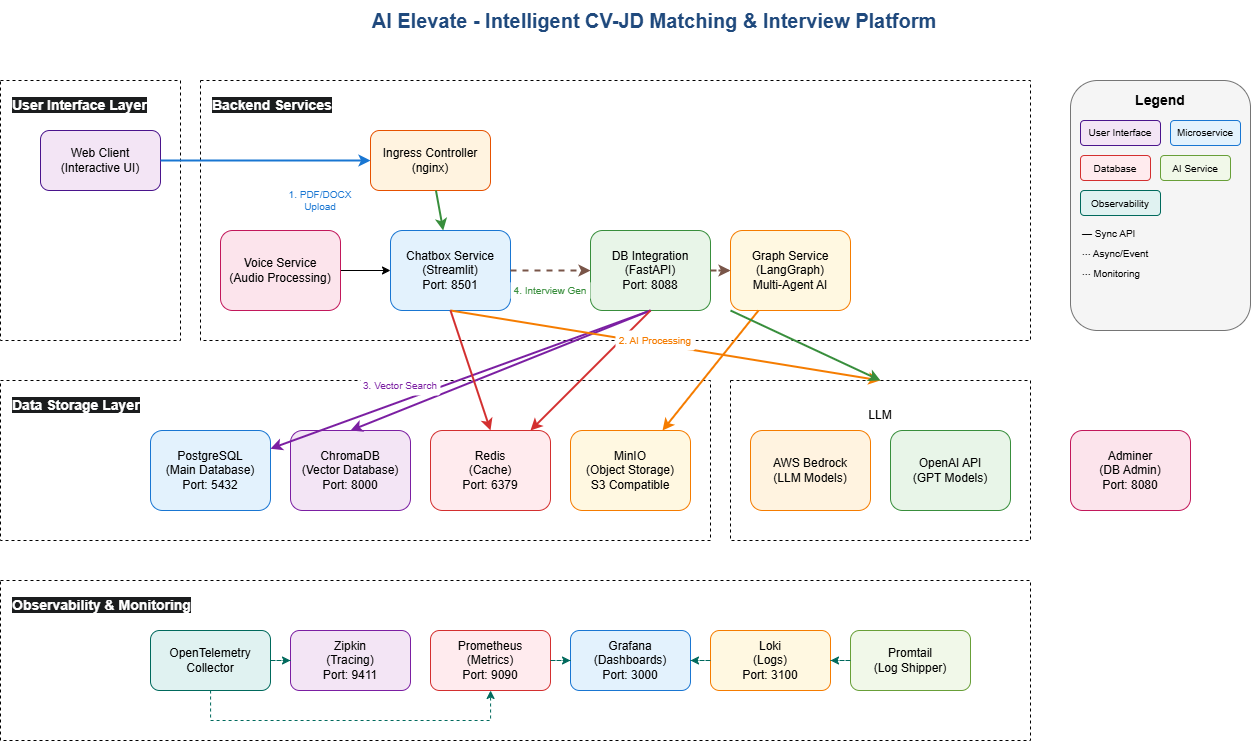

The diagram above was exported from draw.io. Its source (the exported page's mxGraphModel, read from the mxfile embedded in the PNG):
<mxGraphModel dx="2711" dy="866" grid="1" gridSize="10" guides="1" tooltips="1" connect="1" arrows="1" fold="1" page="1" pageScale="1" pageWidth="1169" pageHeight="827" math="0" shadow="0">
  <root>
    <mxCell id="0" />
    <mxCell id="1" parent="0" />
    <mxCell id="14" value="" style="rounded=0;whiteSpace=wrap;html=1;dashed=1;" parent="1" vertex="1">
      <mxGeometry x="130" y="100" width="830" height="260" as="geometry" />
    </mxCell>
    <mxCell id="12" value="" style="rounded=0;whiteSpace=wrap;html=1;dashed=1;" parent="1" vertex="1">
      <mxGeometry x="-70" y="100" width="180" height="260" as="geometry" />
    </mxCell>
    <mxCell id="7" value="" style="rounded=0;whiteSpace=wrap;html=1;dashed=1;" parent="1" vertex="1">
      <mxGeometry x="-70" y="400" width="710" height="160" as="geometry" />
    </mxCell>
    <mxCell id="4" value="" style="rounded=0;whiteSpace=wrap;html=1;dashed=1;" parent="1" vertex="1">
      <mxGeometry x="-70" y="600" width="1030" height="160" as="geometry" />
    </mxCell>
    <mxCell id="2" value="" style="rounded=0;whiteSpace=wrap;html=1;dashed=1;" parent="1" vertex="1">
      <mxGeometry x="660" y="400" width="300" height="160" as="geometry" />
    </mxCell>
    <mxCell id="title" value="AI Elevate - Intelligent CV-JD Matching &amp; Interview Platform" style="text;html=1;strokeColor=none;fillColor=none;align=center;verticalAlign=middle;whiteSpace=wrap;rounded=0;fontSize=20;fontStyle=1;fontColor=#1f497d;" parent="1" vertex="1">
      <mxGeometry x="284" y="20" width="600" height="40" as="geometry" />
    </mxCell>
    <mxCell id="web-client" value="Web Client&#10;(Interactive UI)" style="rounded=1;whiteSpace=wrap;html=1;fillColor=#f3e5f5;strokeColor=#4a148c;" parent="1" vertex="1">
      <mxGeometry x="-30" y="150" width="120" height="60" as="geometry" />
    </mxCell>
    <mxCell id="ingress" value="Ingress Controller&#10;(nginx)" style="rounded=1;whiteSpace=wrap;html=1;fillColor=#fff3e0;strokeColor=#e65100;" parent="1" vertex="1">
      <mxGeometry x="300" y="150" width="120" height="60" as="geometry" />
    </mxCell>
    <mxCell id="chatbox" value="Chatbox Service&#10;(Streamlit)&#10;Port: 8501" style="rounded=1;whiteSpace=wrap;html=1;fillColor=#e3f2fd;strokeColor=#1976d2;" parent="1" vertex="1">
      <mxGeometry x="320" y="250" width="120" height="80" as="geometry" />
    </mxCell>
    <mxCell id="db-integration" value="DB Integration&#10;(FastAPI)&#10;Port: 8088" style="rounded=1;whiteSpace=wrap;html=1;fillColor=#e8f5e8;strokeColor=#388e3c;" parent="1" vertex="1">
      <mxGeometry x="520" y="250" width="120" height="80" as="geometry" />
    </mxCell>
    <mxCell id="graph" value="Graph Service&#10;(LangGraph)&#10;Multi-Agent AI" style="rounded=1;whiteSpace=wrap;html=1;fillColor=#fff8e1;strokeColor=#f57c00;" parent="1" vertex="1">
      <mxGeometry x="660" y="250" width="120" height="80" as="geometry" />
    </mxCell>
    <mxCell id="17" style="edgeStyle=none;html=1;exitX=1;exitY=0.5;exitDx=0;exitDy=0;" edge="1" parent="1" source="voice" target="chatbox">
      <mxGeometry relative="1" as="geometry" />
    </mxCell>
    <mxCell id="voice" value="Voice Service&#10;(Audio Processing)" style="rounded=1;whiteSpace=wrap;html=1;fillColor=#fce4ec;strokeColor=#c2185b;" parent="1" vertex="1">
      <mxGeometry x="150" y="250" width="120" height="80" as="geometry" />
    </mxCell>
    <mxCell id="postgres" value="PostgreSQL&#10;(Main Database)&#10;Port: 5432" style="rounded=1;whiteSpace=wrap;html=1;fillColor=#e3f2fd;strokeColor=#1976d2;" parent="1" vertex="1">
      <mxGeometry x="80" y="450" width="120" height="80" as="geometry" />
    </mxCell>
    <mxCell id="chroma" value="ChromaDB&#10;(Vector Database)&#10;Port: 8000" style="rounded=1;whiteSpace=wrap;html=1;fillColor=#f3e5f5;strokeColor=#7b1fa2;" parent="1" vertex="1">
      <mxGeometry x="220" y="450" width="120" height="80" as="geometry" />
    </mxCell>
    <mxCell id="redis" value="Redis&#10;(Cache)&#10;Port: 6379" style="rounded=1;whiteSpace=wrap;html=1;fillColor=#ffebee;strokeColor=#d32f2f;" parent="1" vertex="1">
      <mxGeometry x="360" y="450" width="120" height="80" as="geometry" />
    </mxCell>
    <mxCell id="minio" value="MinIO&#10;(Object Storage)&#10;S3 Compatible" style="rounded=1;whiteSpace=wrap;html=1;fillColor=#fff8e1;strokeColor=#f57c00;" parent="1" vertex="1">
      <mxGeometry x="500" y="450" width="120" height="80" as="geometry" />
    </mxCell>
    <mxCell id="bedrock" value="AWS Bedrock&#10;(LLM Models)" style="rounded=1;whiteSpace=wrap;html=1;fillColor=#fff3e0;strokeColor=#f57c00;" parent="1" vertex="1">
      <mxGeometry x="680" y="450" width="120" height="80" as="geometry" />
    </mxCell>
    <mxCell id="openai" value="OpenAI API&#10;(GPT Models)" style="rounded=1;whiteSpace=wrap;html=1;fillColor=#e8f5e8;strokeColor=#388e3c;" parent="1" vertex="1">
      <mxGeometry x="820" y="450" width="120" height="80" as="geometry" />
    </mxCell>
    <mxCell id="otel" value="OpenTelemetry&#10;Collector" style="rounded=1;whiteSpace=wrap;html=1;fillColor=#e0f2f1;strokeColor=#00695c;" parent="1" vertex="1">
      <mxGeometry x="80" y="650" width="120" height="60" as="geometry" />
    </mxCell>
    <mxCell id="zipkin" value="Zipkin&#10;(Tracing)&#10;Port: 9411" style="rounded=1;whiteSpace=wrap;html=1;fillColor=#f3e5f5;strokeColor=#7b1fa2;" parent="1" vertex="1">
      <mxGeometry x="220" y="650" width="120" height="60" as="geometry" />
    </mxCell>
    <mxCell id="prometheus" value="Prometheus&#10;(Metrics)&#10;Port: 9090" style="rounded=1;whiteSpace=wrap;html=1;fillColor=#ffebee;strokeColor=#d32f2f;" parent="1" vertex="1">
      <mxGeometry x="360" y="650" width="120" height="60" as="geometry" />
    </mxCell>
    <mxCell id="grafana" value="Grafana&#10;(Dashboards)&#10;Port: 3000" style="rounded=1;whiteSpace=wrap;html=1;fillColor=#e3f2fd;strokeColor=#1976d2;" parent="1" vertex="1">
      <mxGeometry x="500" y="650" width="120" height="60" as="geometry" />
    </mxCell>
    <mxCell id="loki" value="Loki&#10;(Logs)&#10;Port: 3100" style="rounded=1;whiteSpace=wrap;html=1;fillColor=#fff8e1;strokeColor=#f57c00;" parent="1" vertex="1">
      <mxGeometry x="640" y="650" width="120" height="60" as="geometry" />
    </mxCell>
    <mxCell id="promtail" value="Promtail&#10;(Log Shipper)" style="rounded=1;whiteSpace=wrap;html=1;fillColor=#f1f8e9;strokeColor=#689f38;" parent="1" vertex="1">
      <mxGeometry x="780" y="650" width="120" height="60" as="geometry" />
    </mxCell>
    <mxCell id="adminer" value="Adminer&#10;(DB Admin)&#10;Port: 8080" style="rounded=1;whiteSpace=wrap;html=1;fillColor=#fce4ec;strokeColor=#c2185b;" parent="1" vertex="1">
      <mxGeometry x="1000" y="450" width="120" height="80" as="geometry" />
    </mxCell>
    <mxCell id="conn1" style="edgeStyle=orthogonalEdgeStyle;rounded=0;orthogonalLoop=1;jettySize=auto;html=1;strokeWidth=2;strokeColor=#1976d2;" parent="1" source="web-client" target="ingress" edge="1">
      <mxGeometry relative="1" as="geometry" />
    </mxCell>
    <mxCell id="conn2" style="rounded=0;orthogonalLoop=1;jettySize=auto;html=1;strokeWidth=2;strokeColor=#388e3c;" parent="1" source="ingress" target="chatbox" edge="1">
      <mxGeometry relative="1" as="geometry" />
    </mxCell>
    <mxCell id="conn4" style="rounded=0;orthogonalLoop=1;jettySize=auto;html=1;strokeWidth=2;strokeColor=#7b1fa2;exitX=0.5;exitY=1;exitDx=0;exitDy=0;" parent="1" source="db-integration" target="postgres" edge="1">
      <mxGeometry relative="1" as="geometry" />
    </mxCell>
    <mxCell id="conn5" style="rounded=0;orthogonalLoop=1;jettySize=auto;html=1;strokeWidth=2;strokeColor=#7b1fa2;entryX=0.5;entryY=0;entryDx=0;entryDy=0;exitX=0.5;exitY=1;exitDx=0;exitDy=0;" parent="1" source="db-integration" target="chroma" edge="1">
      <mxGeometry relative="1" as="geometry" />
    </mxCell>
    <mxCell id="conn6" style="rounded=0;orthogonalLoop=1;jettySize=auto;html=1;strokeWidth=2;strokeColor=#f57c00;" parent="1" source="graph" target="minio" edge="1">
      <mxGeometry relative="1" as="geometry" />
    </mxCell>
    <mxCell id="conn7" style="rounded=0;orthogonalLoop=1;jettySize=auto;html=1;strokeWidth=2;strokeColor=#d32f2f;exitX=0.5;exitY=1;exitDx=0;exitDy=0;" parent="1" source="db-integration" target="redis" edge="1">
      <mxGeometry relative="1" as="geometry" />
    </mxCell>
    <mxCell id="conn8" style="rounded=0;orthogonalLoop=1;jettySize=auto;html=1;strokeWidth=2;strokeColor=#f57c00;entryX=0.5;entryY=0;entryDx=0;entryDy=0;exitX=0.5;exitY=1;exitDx=0;exitDy=0;" parent="1" source="chatbox" target="2" edge="1">
      <mxGeometry relative="1" as="geometry" />
    </mxCell>
    <mxCell id="conn9" style="rounded=0;orthogonalLoop=1;jettySize=auto;html=1;strokeWidth=2;strokeColor=#388e3c;entryX=0.5;entryY=0;entryDx=0;entryDy=0;" parent="1" target="2" edge="1">
      <mxGeometry relative="1" as="geometry">
        <mxPoint x="660" y="330" as="sourcePoint" />
      </mxGeometry>
    </mxCell>
    <mxCell id="conn10" style="edgeStyle=orthogonalEdgeStyle;rounded=0;orthogonalLoop=1;jettySize=auto;html=1;strokeWidth=2;strokeColor=#795548;dashed=1;" parent="1" source="chatbox" target="db-integration" edge="1">
      <mxGeometry relative="1" as="geometry" />
    </mxCell>
    <mxCell id="conn11" style="edgeStyle=orthogonalEdgeStyle;rounded=0;orthogonalLoop=1;jettySize=auto;html=1;strokeWidth=2;strokeColor=#795548;dashed=1;" parent="1" source="db-integration" target="graph" edge="1">
      <mxGeometry relative="1" as="geometry" />
    </mxCell>
    <mxCell id="conn12" style="edgeStyle=orthogonalEdgeStyle;rounded=0;orthogonalLoop=1;jettySize=auto;html=1;strokeWidth=1;strokeColor=#00695c;dashed=1;" parent="1" source="otel" target="zipkin" edge="1">
      <mxGeometry relative="1" as="geometry" />
    </mxCell>
    <mxCell id="conn13" style="edgeStyle=orthogonalEdgeStyle;rounded=0;orthogonalLoop=1;jettySize=auto;html=1;strokeWidth=1;strokeColor=#00695c;dashed=1;" parent="1" source="otel" target="prometheus" edge="1">
      <mxGeometry relative="1" as="geometry">
        <Array as="points">
          <mxPoint x="140" y="740" />
          <mxPoint x="420" y="740" />
        </Array>
      </mxGeometry>
    </mxCell>
    <mxCell id="conn14" style="edgeStyle=orthogonalEdgeStyle;rounded=0;orthogonalLoop=1;jettySize=auto;html=1;strokeWidth=1;strokeColor=#00695c;dashed=1;" parent="1" source="prometheus" target="grafana" edge="1">
      <mxGeometry relative="1" as="geometry" />
    </mxCell>
    <mxCell id="conn15" style="edgeStyle=orthogonalEdgeStyle;rounded=0;orthogonalLoop=1;jettySize=auto;html=1;strokeWidth=1;strokeColor=#00695c;dashed=1;" parent="1" source="loki" target="grafana" edge="1">
      <mxGeometry relative="1" as="geometry" />
    </mxCell>
    <mxCell id="conn16" style="edgeStyle=orthogonalEdgeStyle;rounded=0;orthogonalLoop=1;jettySize=auto;html=1;strokeWidth=1;strokeColor=#00695c;dashed=1;" parent="1" source="promtail" target="loki" edge="1">
      <mxGeometry relative="1" as="geometry" />
    </mxCell>
    <mxCell id="legend-bg" value="" style="rounded=1;whiteSpace=wrap;html=1;fillColor=#f5f5f5;strokeColor=#666666;opacity=90;" parent="1" vertex="1">
      <mxGeometry x="1000" y="100" width="180" height="250" as="geometry" />
    </mxCell>
    <mxCell id="legend-title" value="Legend" style="text;html=1;strokeColor=none;fillColor=none;align=center;verticalAlign=middle;whiteSpace=wrap;rounded=0;fontSize=14;fontStyle=1;" parent="1" vertex="1">
      <mxGeometry x="1050" y="110" width="80" height="20" as="geometry" />
    </mxCell>
    <mxCell id="legend-user" value="User Interface" style="rounded=1;whiteSpace=wrap;html=1;fillColor=#f3e5f5;strokeColor=#4a148c;fontSize=10;" parent="1" vertex="1">
      <mxGeometry x="1010" y="140" width="80" height="25" as="geometry" />
    </mxCell>
    <mxCell id="legend-service" value="Microservice" style="rounded=1;whiteSpace=wrap;html=1;fillColor=#e3f2fd;strokeColor=#1976d2;fontSize=10;" parent="1" vertex="1">
      <mxGeometry x="1100" y="140" width="70" height="25" as="geometry" />
    </mxCell>
    <mxCell id="legend-data" value="Database" style="rounded=1;whiteSpace=wrap;html=1;fillColor=#ffebee;strokeColor=#d32f2f;fontSize=10;" parent="1" vertex="1">
      <mxGeometry x="1010" y="175" width="70" height="25" as="geometry" />
    </mxCell>
    <mxCell id="legend-ai" value="AI Service" style="rounded=1;whiteSpace=wrap;html=1;fillColor=#f1f8e9;strokeColor=#689f38;fontSize=10;" parent="1" vertex="1">
      <mxGeometry x="1090" y="175" width="70" height="25" as="geometry" />
    </mxCell>
    <mxCell id="legend-obs" value="Observability" style="rounded=1;whiteSpace=wrap;html=1;fillColor=#e0f2f1;strokeColor=#00695c;fontSize=10;" parent="1" vertex="1">
      <mxGeometry x="1010" y="210" width="80" height="25" as="geometry" />
    </mxCell>
    <mxCell id="legend-sync" value="— Sync API" style="text;html=1;strokeColor=none;fillColor=none;align=left;verticalAlign=middle;whiteSpace=wrap;rounded=0;fontSize=10;" parent="1" vertex="1">
      <mxGeometry x="1010" y="245" width="100" height="15" as="geometry" />
    </mxCell>
    <mxCell id="legend-async" value="⋯ Async/Event" style="text;html=1;strokeColor=none;fillColor=none;align=left;verticalAlign=middle;whiteSpace=wrap;rounded=0;fontSize=10;" parent="1" vertex="1">
      <mxGeometry x="1010" y="265" width="100" height="15" as="geometry" />
    </mxCell>
    <mxCell id="legend-monitoring" value="⋯ Monitoring" style="text;html=1;strokeColor=none;fillColor=none;align=left;verticalAlign=middle;whiteSpace=wrap;rounded=0;fontSize=10;" parent="1" vertex="1">
      <mxGeometry x="1010" y="285" width="100" height="15" as="geometry" />
    </mxCell>
    <mxCell id="flow1" value="1. PDF/DOCX Upload" style="text;html=1;strokeColor=none;fillColor=#fff;align=center;verticalAlign=middle;whiteSpace=wrap;rounded=1;fontSize=10;fontColor=#1976d2;" parent="1" vertex="1">
      <mxGeometry x="210" y="200" width="80" height="40" as="geometry" />
    </mxCell>
    <mxCell id="flow2" value="2. AI Processing" style="text;html=1;strokeColor=none;fillColor=#fff;align=center;verticalAlign=middle;whiteSpace=wrap;rounded=1;fontSize=10;fontColor=#f57c00;" parent="1" vertex="1">
      <mxGeometry x="545" y="350" width="80" height="20" as="geometry" />
    </mxCell>
    <mxCell id="flow3" value="3. Vector Search" style="text;html=1;strokeColor=none;fillColor=#fff;align=center;verticalAlign=middle;whiteSpace=wrap;rounded=1;fontSize=10;fontColor=#7b1fa2;" parent="1" vertex="1">
      <mxGeometry x="290" y="395" width="80" height="20" as="geometry" />
    </mxCell>
    <mxCell id="flow4" value="4. Interview Gen" style="text;html=1;strokeColor=none;fillColor=#fff;align=center;verticalAlign=middle;whiteSpace=wrap;rounded=1;fontSize=10;fontColor=#388e3c;" parent="1" vertex="1">
      <mxGeometry x="440" y="300" width="80" height="20" as="geometry" />
    </mxCell>
    <mxCell id="3" value="LLM" style="text;html=1;align=center;verticalAlign=middle;whiteSpace=wrap;rounded=0;" parent="1" vertex="1">
      <mxGeometry x="780" y="420" width="60" height="30" as="geometry" />
    </mxCell>
    <mxCell id="5" value="&lt;span style=&quot;color: rgb(255, 255, 255); font-family: Helvetica; font-size: 14px; font-style: normal; font-variant-ligatures: normal; font-variant-caps: normal; font-weight: 700; letter-spacing: normal; orphans: 2; text-align: center; text-indent: 0px; text-transform: none; widows: 2; word-spacing: 0px; -webkit-text-stroke-width: 0px; white-space: normal; background-color: rgb(27, 29, 30); text-decoration-thickness: initial; text-decoration-style: initial; text-decoration-color: initial; display: inline !important; float: none;&quot;&gt;Observability &amp;amp; Monitoring&lt;/span&gt;" style="text;whiteSpace=wrap;html=1;fillColor=none;" parent="1" vertex="1">
      <mxGeometry x="-60" y="610" width="210" height="30" as="geometry" />
    </mxCell>
    <mxCell id="10" value="&lt;span style=&quot;color: rgb(255, 255, 255); font-family: Helvetica; font-size: 14px; font-style: normal; font-variant-ligatures: normal; font-variant-caps: normal; font-weight: 700; letter-spacing: normal; orphans: 2; text-align: center; text-indent: 0px; text-transform: none; widows: 2; word-spacing: 0px; -webkit-text-stroke-width: 0px; white-space: normal; background-color: rgb(27, 29, 30); text-decoration-thickness: initial; text-decoration-style: initial; text-decoration-color: initial; display: inline !important; float: none;&quot;&gt;Data Storage Layer&lt;/span&gt;" style="text;whiteSpace=wrap;html=1;" parent="1" vertex="1">
      <mxGeometry x="-60" y="410" width="160" height="40" as="geometry" />
    </mxCell>
    <mxCell id="13" value="&lt;span style=&quot;color: rgb(255, 255, 255); font-family: Helvetica; font-size: 14px; font-style: normal; font-variant-ligatures: normal; font-variant-caps: normal; font-weight: 700; letter-spacing: normal; orphans: 2; text-align: center; text-indent: 0px; text-transform: none; widows: 2; word-spacing: 0px; -webkit-text-stroke-width: 0px; white-space: normal; background-color: rgb(27, 29, 30); text-decoration-thickness: initial; text-decoration-style: initial; text-decoration-color: initial; display: inline !important; float: none;&quot;&gt;User Interface Layer&lt;/span&gt;" style="text;whiteSpace=wrap;html=1;" parent="1" vertex="1">
      <mxGeometry x="-60" y="110" width="170" height="40" as="geometry" />
    </mxCell>
    <mxCell id="15" value="&lt;span style=&quot;color: rgb(255, 255, 255); font-family: Helvetica; font-size: 14px; font-style: normal; font-variant-ligatures: normal; font-variant-caps: normal; font-weight: 700; letter-spacing: normal; orphans: 2; text-align: center; text-indent: 0px; text-transform: none; widows: 2; word-spacing: 0px; -webkit-text-stroke-width: 0px; white-space: normal; background-color: rgb(27, 29, 30); text-decoration-thickness: initial; text-decoration-style: initial; text-decoration-color: initial; float: none; display: inline !important;&quot;&gt;Backend Services&lt;/span&gt;" style="text;whiteSpace=wrap;html=1;" parent="1" vertex="1">
      <mxGeometry x="140" y="110" width="170" height="40" as="geometry" />
    </mxCell>
    <mxCell id="16" style="rounded=0;orthogonalLoop=1;jettySize=auto;html=1;strokeWidth=2;strokeColor=#d32f2f;exitX=0.5;exitY=1;exitDx=0;exitDy=0;entryX=0.5;entryY=0;entryDx=0;entryDy=0;" edge="1" parent="1" source="chatbox" target="redis">
      <mxGeometry relative="1" as="geometry">
        <mxPoint x="530" y="340" as="sourcePoint" />
        <mxPoint x="455" y="460" as="targetPoint" />
      </mxGeometry>
    </mxCell>
  </root>
</mxGraphModel>